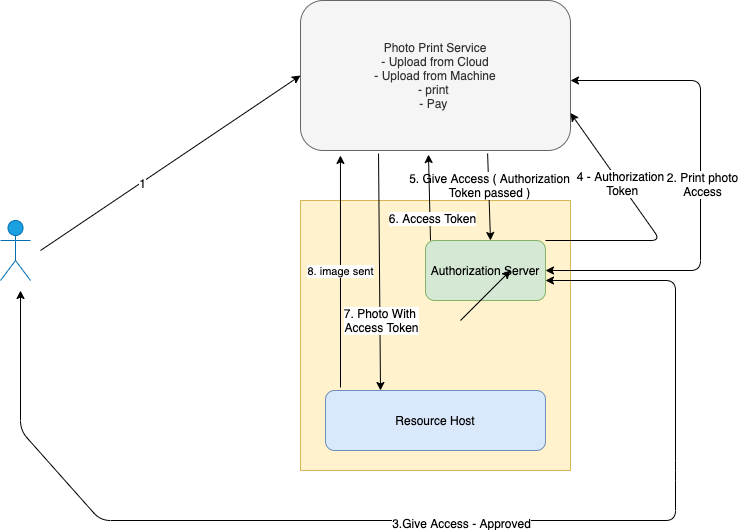

The diagram above was exported from draw.io. Its source (the exported page's mxGraphModel, read from the mxfile embedded in the PNG):
<mxGraphModel dx="1312" dy="700" grid="1" gridSize="10" guides="1" tooltips="1" connect="1" arrows="1" fold="1" page="1" pageScale="1" pageWidth="850" pageHeight="1100" math="0" shadow="0">
  <root>
    <mxCell id="0" />
    <mxCell id="1" parent="0" />
    <mxCell id="EngCHhRg3u5LpfJFxWoq-6" value="" style="whiteSpace=wrap;html=1;aspect=fixed;fillColor=#fff2cc;strokeColor=#d6b656;" vertex="1" parent="1">
      <mxGeometry x="400" y="320" width="270" height="270" as="geometry" />
    </mxCell>
    <mxCell id="EngCHhRg3u5LpfJFxWoq-2" value="Actor" style="shape=umlActor;verticalLabelPosition=bottom;labelBackgroundColor=#ffffff;verticalAlign=top;html=1;outlineConnect=0;fillColor=#1ba1e2;strokeColor=#006EAF;fontColor=#ffffff;" vertex="1" parent="1">
      <mxGeometry x="100" y="340" width="30" height="60" as="geometry" />
    </mxCell>
    <mxCell id="EngCHhRg3u5LpfJFxWoq-4" value="Photo Print Service&lt;br&gt;- Upload from Cloud&lt;br&gt;- Upload from Machine&lt;br&gt;- print&amp;nbsp;&lt;br&gt;- Pay&amp;nbsp;" style="rounded=1;whiteSpace=wrap;html=1;fillColor=#f5f5f5;strokeColor=#666666;fontColor=#333333;" vertex="1" parent="1">
      <mxGeometry x="400" y="120" width="270" height="150" as="geometry" />
    </mxCell>
    <mxCell id="EngCHhRg3u5LpfJFxWoq-5" value="Authorization Server" style="rounded=1;whiteSpace=wrap;html=1;fillColor=#d5e8d4;strokeColor=#82b366;" vertex="1" parent="1">
      <mxGeometry x="525" y="360" width="120" height="60" as="geometry" />
    </mxCell>
    <mxCell id="EngCHhRg3u5LpfJFxWoq-7" value="Resource Host" style="rounded=1;whiteSpace=wrap;html=1;fillColor=#dae8fc;strokeColor=#6c8ebf;" vertex="1" parent="1">
      <mxGeometry x="425" y="510" width="220" height="60" as="geometry" />
    </mxCell>
    <mxCell id="EngCHhRg3u5LpfJFxWoq-8" value="" style="endArrow=classic;html=1;entryX=0;entryY=0.5;entryDx=0;entryDy=0;" edge="1" parent="1" target="EngCHhRg3u5LpfJFxWoq-4">
      <mxGeometry width="50" height="50" relative="1" as="geometry">
        <mxPoint x="140" y="370" as="sourcePoint" />
        <mxPoint x="220" y="350" as="targetPoint" />
      </mxGeometry>
    </mxCell>
    <mxCell id="EngCHhRg3u5LpfJFxWoq-9" value="1" style="text;html=1;align=center;verticalAlign=middle;resizable=0;points=[];labelBackgroundColor=#ffffff;" vertex="1" connectable="0" parent="EngCHhRg3u5LpfJFxWoq-8">
      <mxGeometry x="-0.2177" y="-1" relative="1" as="geometry">
        <mxPoint x="-1" as="offset" />
      </mxGeometry>
    </mxCell>
    <mxCell id="EngCHhRg3u5LpfJFxWoq-10" value="" style="endArrow=classic;startArrow=classic;html=1;entryX=1;entryY=0.5;entryDx=0;entryDy=0;" edge="1" parent="1" target="EngCHhRg3u5LpfJFxWoq-5">
      <mxGeometry width="50" height="50" relative="1" as="geometry">
        <mxPoint x="670" y="200" as="sourcePoint" />
        <mxPoint x="800" y="390" as="targetPoint" />
        <Array as="points">
          <mxPoint x="800" y="200" />
          <mxPoint x="800" y="390" />
        </Array>
      </mxGeometry>
    </mxCell>
    <mxCell id="EngCHhRg3u5LpfJFxWoq-11" value="2. Print photo&lt;br&gt;Access" style="text;html=1;align=center;verticalAlign=middle;resizable=0;points=[];labelBackgroundColor=#ffffff;" vertex="1" connectable="0" parent="EngCHhRg3u5LpfJFxWoq-10">
      <mxGeometry x="-0.0189" y="1" relative="1" as="geometry">
        <mxPoint as="offset" />
      </mxGeometry>
    </mxCell>
    <mxCell id="EngCHhRg3u5LpfJFxWoq-12" value="" style="endArrow=classic;startArrow=classic;html=1;entryX=0.667;entryY=1.167;entryDx=0;entryDy=0;entryPerimeter=0;" edge="1" parent="1" target="EngCHhRg3u5LpfJFxWoq-2">
      <mxGeometry width="50" height="50" relative="1" as="geometry">
        <mxPoint x="645" y="400" as="sourcePoint" />
        <mxPoint x="200" y="470" as="targetPoint" />
        <Array as="points">
          <mxPoint x="775" y="400" />
          <mxPoint x="775" y="590" />
          <mxPoint x="775" y="640" />
          <mxPoint x="200" y="640" />
          <mxPoint x="120" y="550" />
        </Array>
      </mxGeometry>
    </mxCell>
    <mxCell id="EngCHhRg3u5LpfJFxWoq-13" value="3" style="text;html=1;align=center;verticalAlign=middle;resizable=0;points=[];labelBackgroundColor=#ffffff;" vertex="1" connectable="0" parent="EngCHhRg3u5LpfJFxWoq-12">
      <mxGeometry x="-0.0189" y="1" relative="1" as="geometry">
        <mxPoint as="offset" />
      </mxGeometry>
    </mxCell>
    <mxCell id="EngCHhRg3u5LpfJFxWoq-16" value="3.Give Access - Approved" style="text;html=1;align=center;verticalAlign=middle;resizable=0;points=[];labelBackgroundColor=#ffffff;" vertex="1" connectable="0" parent="EngCHhRg3u5LpfJFxWoq-12">
      <mxGeometry x="-0.0301" y="2" relative="1" as="geometry">
        <mxPoint as="offset" />
      </mxGeometry>
    </mxCell>
    <mxCell id="EngCHhRg3u5LpfJFxWoq-14" value="" style="endArrow=classic;html=1;entryX=1;entryY=0.75;entryDx=0;entryDy=0;exitX=1;exitY=0;exitDx=0;exitDy=0;" edge="1" parent="1" source="EngCHhRg3u5LpfJFxWoq-5" target="EngCHhRg3u5LpfJFxWoq-4">
      <mxGeometry width="50" height="50" relative="1" as="geometry">
        <mxPoint x="490" y="450" as="sourcePoint" />
        <mxPoint x="540" y="400" as="targetPoint" />
        <Array as="points">
          <mxPoint x="760" y="360" />
        </Array>
      </mxGeometry>
    </mxCell>
    <mxCell id="EngCHhRg3u5LpfJFxWoq-15" value="4 - Authorization&lt;br&gt;&amp;nbsp;Token" style="text;html=1;align=center;verticalAlign=middle;resizable=0;points=[];labelBackgroundColor=#ffffff;" vertex="1" connectable="0" parent="EngCHhRg3u5LpfJFxWoq-14">
      <mxGeometry x="-0.454" y="58" relative="1" as="geometry">
        <mxPoint as="offset" />
      </mxGeometry>
    </mxCell>
    <mxCell id="EngCHhRg3u5LpfJFxWoq-17" value="" style="endArrow=classic;html=1;exitX=0.693;exitY=1.02;exitDx=0;exitDy=0;exitPerimeter=0;" edge="1" parent="1" source="EngCHhRg3u5LpfJFxWoq-4">
      <mxGeometry width="50" height="50" relative="1" as="geometry">
        <mxPoint x="585" y="280" as="sourcePoint" />
        <mxPoint x="590" y="360" as="targetPoint" />
        <Array as="points" />
      </mxGeometry>
    </mxCell>
    <mxCell id="EngCHhRg3u5LpfJFxWoq-18" value="5. Give Access ( Authorization&lt;br&gt;Token passed )" style="text;html=1;align=center;verticalAlign=middle;resizable=0;points=[];labelBackgroundColor=#ffffff;" vertex="1" connectable="0" parent="EngCHhRg3u5LpfJFxWoq-17">
      <mxGeometry x="-0.2645" relative="1" as="geometry">
        <mxPoint as="offset" />
      </mxGeometry>
    </mxCell>
    <mxCell id="EngCHhRg3u5LpfJFxWoq-19" value="" style="endArrow=classic;html=1;entryX=0.474;entryY=1.027;entryDx=0;entryDy=0;entryPerimeter=0;" edge="1" parent="1" target="EngCHhRg3u5LpfJFxWoq-4">
      <mxGeometry width="50" height="50" relative="1" as="geometry">
        <mxPoint x="530" y="360" as="sourcePoint" />
        <mxPoint x="580" y="310" as="targetPoint" />
      </mxGeometry>
    </mxCell>
    <mxCell id="EngCHhRg3u5LpfJFxWoq-20" value="6. Access Token" style="text;html=1;align=center;verticalAlign=middle;resizable=0;points=[];labelBackgroundColor=#ffffff;" vertex="1" connectable="0" parent="EngCHhRg3u5LpfJFxWoq-19">
      <mxGeometry x="-0.4889" y="-2" relative="1" as="geometry">
        <mxPoint as="offset" />
      </mxGeometry>
    </mxCell>
    <mxCell id="EngCHhRg3u5LpfJFxWoq-24" value="" style="endArrow=classic;html=1;" edge="1" parent="1">
      <mxGeometry width="50" height="50" relative="1" as="geometry">
        <mxPoint x="560" y="440" as="sourcePoint" />
        <mxPoint x="610" y="390" as="targetPoint" />
      </mxGeometry>
    </mxCell>
    <mxCell id="EngCHhRg3u5LpfJFxWoq-25" value="" style="endArrow=classic;html=1;entryX=0.25;entryY=0;entryDx=0;entryDy=0;exitX=0.289;exitY=1.02;exitDx=0;exitDy=0;exitPerimeter=0;" edge="1" parent="1" source="EngCHhRg3u5LpfJFxWoq-4" target="EngCHhRg3u5LpfJFxWoq-7">
      <mxGeometry width="50" height="50" relative="1" as="geometry">
        <mxPoint x="260" y="460" as="sourcePoint" />
        <mxPoint x="310" y="410" as="targetPoint" />
      </mxGeometry>
    </mxCell>
    <mxCell id="EngCHhRg3u5LpfJFxWoq-26" value="7. Photo With &lt;br&gt;Access Token" style="text;html=1;align=center;verticalAlign=middle;resizable=0;points=[];labelBackgroundColor=#ffffff;" vertex="1" connectable="0" parent="EngCHhRg3u5LpfJFxWoq-25">
      <mxGeometry x="0.4093" y="1" relative="1" as="geometry">
        <mxPoint as="offset" />
      </mxGeometry>
    </mxCell>
    <mxCell id="EngCHhRg3u5LpfJFxWoq-27" value="8. image sent" style="endArrow=classic;html=1;entryX=0.148;entryY=1.033;entryDx=0;entryDy=0;entryPerimeter=0;" edge="1" parent="1" target="EngCHhRg3u5LpfJFxWoq-4">
      <mxGeometry width="50" height="50" relative="1" as="geometry">
        <mxPoint x="440" y="507" as="sourcePoint" />
        <mxPoint x="240" y="480" as="targetPoint" />
      </mxGeometry>
    </mxCell>
  </root>
</mxGraphModel>